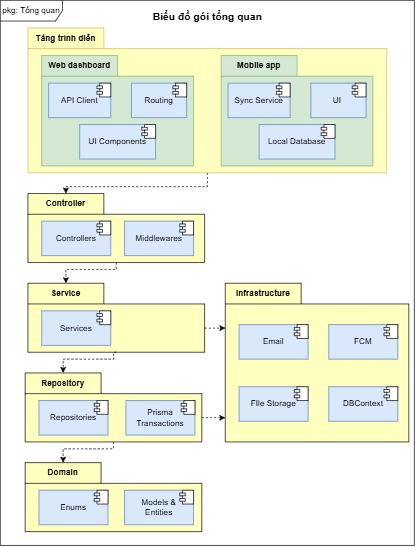

The diagram above was exported from draw.io. Its source (the exported page's mxGraphModel, read from the mxfile embedded in the PNG):
<mxGraphModel dx="936" dy="569" grid="1" gridSize="10" guides="1" tooltips="1" connect="1" arrows="1" fold="1" page="1" pageScale="1" pageWidth="827" pageHeight="1169" math="0" shadow="0">
  <root>
    <mxCell id="0" />
    <mxCell id="1" parent="0" />
    <mxCell id="vFLyV-9oqZiVWEWHptF_-1" parent="1" style="shape=umlFrame;whiteSpace=wrap;html=1;pointerEvents=0;width=90;height=30;" value="pkg: Tổng quan" vertex="1">
      <mxGeometry height="790" width="600" x="114" y="70" as="geometry" />
    </mxCell>
    <mxCell id="vFLyV-9oqZiVWEWHptF_-2" parent="1" style="text;align=center;fontStyle=1;verticalAlign=middle;spacingLeft=3;spacingRight=3;strokeColor=none;rotatable=0;points=[[0,0.5],[1,0.5]];portConstraint=eastwest;html=1;fontSize=15;" value="Biểu đồ gói tổng quan" vertex="1">
      <mxGeometry height="26" width="160" x="334" y="80" as="geometry" />
    </mxCell>
    <mxCell id="_9CfUyuew9YNbRH-WqJZ-1" parent="1" style="shape=folder;fontStyle=1;tabWidth=110;tabHeight=30;tabPosition=left;html=1;boundedLbl=1;labelInHeader=1;container=1;collapsible=0;recursiveResize=0;whiteSpace=wrap;fillColor=#FFFFC0;" value="Controller" vertex="1">
      <mxGeometry height="100" width="256" x="154" y="350" as="geometry" />
    </mxCell>
    <mxCell id="_9CfUyuew9YNbRH-WqJZ-4" parent="_9CfUyuew9YNbRH-WqJZ-1" style="html=1;dropTarget=0;whiteSpace=wrap;fillColor=#dae8fc;strokeColor=#6c8ebf;" value="Controllers" vertex="1">
      <mxGeometry height="50" width="100" x="20" y="40" as="geometry" />
    </mxCell>
    <mxCell id="_9CfUyuew9YNbRH-WqJZ-5" parent="_9CfUyuew9YNbRH-WqJZ-4" style="shape=module;jettyWidth=8;jettyHeight=4;" value="" vertex="1">
      <mxGeometry height="20" relative="1" width="20" x="1" as="geometry">
        <mxPoint x="-20" as="offset" />
      </mxGeometry>
    </mxCell>
    <mxCell id="_9CfUyuew9YNbRH-WqJZ-26" parent="_9CfUyuew9YNbRH-WqJZ-1" style="html=1;dropTarget=0;whiteSpace=wrap;fillColor=#dae8fc;strokeColor=#6c8ebf;" value="Middlewares" vertex="1">
      <mxGeometry height="50" width="100" x="140" y="40" as="geometry" />
    </mxCell>
    <mxCell id="_9CfUyuew9YNbRH-WqJZ-27" parent="_9CfUyuew9YNbRH-WqJZ-26" style="shape=module;jettyWidth=8;jettyHeight=4;" value="" vertex="1">
      <mxGeometry height="20" relative="1" width="20" x="1" as="geometry">
        <mxPoint x="-20" as="offset" />
      </mxGeometry>
    </mxCell>
    <mxCell id="_9CfUyuew9YNbRH-WqJZ-17" edge="1" parent="1" source="_9CfUyuew9YNbRH-WqJZ-11" style="edgeStyle=orthogonalEdgeStyle;rounded=0;orthogonalLoop=1;jettySize=auto;html=1;exitX=0.5;exitY=1;exitDx=0;exitDy=0;exitPerimeter=0;dashed=1;entryX=0;entryY=0;entryDx=55;entryDy=0;entryPerimeter=0;" target="_9CfUyuew9YNbRH-WqJZ-1">
      <mxGeometry relative="1" as="geometry" />
    </mxCell>
    <mxCell id="_9CfUyuew9YNbRH-WqJZ-11" parent="1" style="shape=folder;fontStyle=1;tabWidth=110;tabHeight=30;tabPosition=left;html=1;boundedLbl=1;labelInHeader=1;container=1;collapsible=0;recursiveResize=0;whiteSpace=wrap;fillColor=#FFFFC0;strokeColor=#d6b656;" value="Tầng trình diễn" vertex="1">
      <mxGeometry height="210" width="520" x="154" y="110" as="geometry" />
    </mxCell>
    <mxCell id="uGyicRm81up3Ku5f_KCH-1" parent="_9CfUyuew9YNbRH-WqJZ-11" style="shape=folder;fontStyle=1;tabWidth=110;tabHeight=30;tabPosition=left;html=1;boundedLbl=1;labelInHeader=1;container=1;collapsible=0;recursiveResize=0;whiteSpace=wrap;fillColor=#d5e8d4;strokeColor=#82b366;" value="Web dashboard" vertex="1">
      <mxGeometry height="160" width="220" x="20" y="40" as="geometry" />
    </mxCell>
    <mxCell id="uGyicRm81up3Ku5f_KCH-5" parent="uGyicRm81up3Ku5f_KCH-1" style="html=1;dropTarget=0;whiteSpace=wrap;fillColor=#dae8fc;strokeColor=#6c8ebf;" value="Routing" vertex="1">
      <mxGeometry height="50" width="80" x="130" y="40" as="geometry" />
    </mxCell>
    <mxCell id="uGyicRm81up3Ku5f_KCH-6" parent="uGyicRm81up3Ku5f_KCH-5" style="shape=module;jettyWidth=8;jettyHeight=4;" value="" vertex="1">
      <mxGeometry height="20" relative="1" width="20" x="1" as="geometry">
        <mxPoint x="-20" as="offset" />
      </mxGeometry>
    </mxCell>
    <mxCell id="uGyicRm81up3Ku5f_KCH-7" parent="uGyicRm81up3Ku5f_KCH-1" style="html=1;dropTarget=0;whiteSpace=wrap;fillColor=#dae8fc;strokeColor=#6c8ebf;" value="API Client" vertex="1">
      <mxGeometry height="50" width="90" x="10" y="40" as="geometry" />
    </mxCell>
    <mxCell id="uGyicRm81up3Ku5f_KCH-8" parent="uGyicRm81up3Ku5f_KCH-7" style="shape=module;jettyWidth=8;jettyHeight=4;" value="" vertex="1">
      <mxGeometry height="20" relative="1" width="20" x="1" as="geometry">
        <mxPoint x="-20" as="offset" />
      </mxGeometry>
    </mxCell>
    <mxCell id="uGyicRm81up3Ku5f_KCH-3" parent="uGyicRm81up3Ku5f_KCH-1" style="html=1;dropTarget=0;whiteSpace=wrap;fillColor=#dae8fc;strokeColor=#6c8ebf;" value="UI Components" vertex="1">
      <mxGeometry height="50" width="110" x="55" y="100" as="geometry" />
    </mxCell>
    <mxCell id="uGyicRm81up3Ku5f_KCH-4" parent="uGyicRm81up3Ku5f_KCH-3" style="shape=module;jettyWidth=8;jettyHeight=4;" value="" vertex="1">
      <mxGeometry height="20" relative="1" width="20" x="1" as="geometry">
        <mxPoint x="-20" as="offset" />
      </mxGeometry>
    </mxCell>
    <mxCell id="uGyicRm81up3Ku5f_KCH-9" parent="_9CfUyuew9YNbRH-WqJZ-11" style="shape=folder;fontStyle=1;tabWidth=110;tabHeight=30;tabPosition=left;html=1;boundedLbl=1;labelInHeader=1;container=1;collapsible=0;recursiveResize=0;whiteSpace=wrap;fillColor=#d5e8d4;strokeColor=#82b366;" value="Mobile app" vertex="1">
      <mxGeometry height="160" width="220" x="280" y="40" as="geometry" />
    </mxCell>
    <mxCell id="uGyicRm81up3Ku5f_KCH-10" parent="uGyicRm81up3Ku5f_KCH-9" style="html=1;dropTarget=0;whiteSpace=wrap;fillColor=#dae8fc;strokeColor=#6c8ebf;" value="UI&amp;nbsp;" vertex="1">
      <mxGeometry height="50" width="80" x="130" y="40" as="geometry" />
    </mxCell>
    <mxCell id="uGyicRm81up3Ku5f_KCH-11" parent="uGyicRm81up3Ku5f_KCH-10" style="shape=module;jettyWidth=8;jettyHeight=4;" value="" vertex="1">
      <mxGeometry height="20" relative="1" width="20" x="1" as="geometry">
        <mxPoint x="-20" as="offset" />
      </mxGeometry>
    </mxCell>
    <mxCell id="uGyicRm81up3Ku5f_KCH-12" parent="uGyicRm81up3Ku5f_KCH-9" style="html=1;dropTarget=0;whiteSpace=wrap;fillColor=#dae8fc;strokeColor=#6c8ebf;" value="Sync Service" vertex="1">
      <mxGeometry height="50" width="90" x="10" y="40" as="geometry" />
    </mxCell>
    <mxCell id="uGyicRm81up3Ku5f_KCH-13" parent="uGyicRm81up3Ku5f_KCH-12" style="shape=module;jettyWidth=8;jettyHeight=4;" value="" vertex="1">
      <mxGeometry height="20" relative="1" width="20" x="1" as="geometry">
        <mxPoint x="-20" as="offset" />
      </mxGeometry>
    </mxCell>
    <mxCell id="uGyicRm81up3Ku5f_KCH-14" parent="uGyicRm81up3Ku5f_KCH-9" style="html=1;dropTarget=0;whiteSpace=wrap;fillColor=#dae8fc;strokeColor=#6c8ebf;" value="Local Database" vertex="1">
      <mxGeometry height="50" width="110" x="55" y="100" as="geometry" />
    </mxCell>
    <mxCell id="uGyicRm81up3Ku5f_KCH-15" parent="uGyicRm81up3Ku5f_KCH-14" style="shape=module;jettyWidth=8;jettyHeight=4;" value="" vertex="1">
      <mxGeometry height="20" relative="1" width="20" x="1" as="geometry">
        <mxPoint x="-20" as="offset" />
      </mxGeometry>
    </mxCell>
    <mxCell id="_9CfUyuew9YNbRH-WqJZ-18" parent="1" style="shape=folder;fontStyle=1;tabWidth=110;tabHeight=30;tabPosition=left;html=1;boundedLbl=1;labelInHeader=1;container=1;collapsible=0;recursiveResize=0;whiteSpace=wrap;fillColor=#FFFFC0;" value="Service" vertex="1">
      <mxGeometry height="100" width="256" x="154" y="480" as="geometry" />
    </mxCell>
    <mxCell id="_9CfUyuew9YNbRH-WqJZ-19" parent="_9CfUyuew9YNbRH-WqJZ-18" style="html=1;dropTarget=0;whiteSpace=wrap;fillColor=#dae8fc;strokeColor=#6c8ebf;" value="Services" vertex="1">
      <mxGeometry height="50" width="100" x="20" y="40" as="geometry" />
    </mxCell>
    <mxCell id="_9CfUyuew9YNbRH-WqJZ-20" parent="_9CfUyuew9YNbRH-WqJZ-19" style="shape=module;jettyWidth=8;jettyHeight=4;" value="" vertex="1">
      <mxGeometry height="20" relative="1" width="20" x="1" as="geometry">
        <mxPoint x="-20" as="offset" />
      </mxGeometry>
    </mxCell>
    <mxCell id="_9CfUyuew9YNbRH-WqJZ-23" parent="1" style="shape=folder;fontStyle=1;tabWidth=110;tabHeight=30;tabPosition=left;html=1;boundedLbl=1;labelInHeader=1;container=1;collapsible=0;recursiveResize=0;whiteSpace=wrap;fillColor=#FFFFC0;" value="Repository" vertex="1">
      <mxGeometry height="100" width="256" x="150" y="610" as="geometry" />
    </mxCell>
    <mxCell id="_9CfUyuew9YNbRH-WqJZ-24" parent="_9CfUyuew9YNbRH-WqJZ-23" style="html=1;dropTarget=0;whiteSpace=wrap;fillColor=#dae8fc;strokeColor=#6c8ebf;" value="Repositories" vertex="1">
      <mxGeometry height="50" width="100" x="20" y="40" as="geometry" />
    </mxCell>
    <mxCell id="_9CfUyuew9YNbRH-WqJZ-25" parent="_9CfUyuew9YNbRH-WqJZ-24" style="shape=module;jettyWidth=8;jettyHeight=4;" value="" vertex="1">
      <mxGeometry height="20" relative="1" width="20" x="1" as="geometry">
        <mxPoint x="-20" as="offset" />
      </mxGeometry>
    </mxCell>
    <mxCell id="_9CfUyuew9YNbRH-WqJZ-41" parent="_9CfUyuew9YNbRH-WqJZ-23" style="html=1;dropTarget=0;whiteSpace=wrap;fillColor=#dae8fc;strokeColor=#6c8ebf;" value="Prisma&lt;br&gt;Transactions" vertex="1">
      <mxGeometry height="50" width="100" x="146" y="40" as="geometry" />
    </mxCell>
    <mxCell id="_9CfUyuew9YNbRH-WqJZ-42" parent="_9CfUyuew9YNbRH-WqJZ-41" style="shape=module;jettyWidth=8;jettyHeight=4;" value="" vertex="1">
      <mxGeometry height="20" relative="1" width="20" x="1" as="geometry">
        <mxPoint x="-20" as="offset" />
      </mxGeometry>
    </mxCell>
    <mxCell id="_9CfUyuew9YNbRH-WqJZ-28" parent="1" style="shape=folder;fontStyle=1;tabWidth=110;tabHeight=30;tabPosition=left;html=1;boundedLbl=1;labelInHeader=1;container=1;collapsible=0;recursiveResize=0;whiteSpace=wrap;fillColor=#FFFFC0;" value="Infrastructure" vertex="1">
      <mxGeometry height="230" width="266" x="440" y="480" as="geometry" />
    </mxCell>
    <mxCell id="_9CfUyuew9YNbRH-WqJZ-29" parent="_9CfUyuew9YNbRH-WqJZ-28" style="html=1;dropTarget=0;whiteSpace=wrap;fillColor=#dae8fc;strokeColor=#6c8ebf;" value="Email" vertex="1">
      <mxGeometry height="50" width="100" x="20" y="60" as="geometry" />
    </mxCell>
    <mxCell id="_9CfUyuew9YNbRH-WqJZ-30" parent="_9CfUyuew9YNbRH-WqJZ-29" style="shape=module;jettyWidth=8;jettyHeight=4;" value="" vertex="1">
      <mxGeometry height="20" relative="1" width="20" x="1" as="geometry">
        <mxPoint x="-20" as="offset" />
      </mxGeometry>
    </mxCell>
    <mxCell id="_9CfUyuew9YNbRH-WqJZ-31" parent="_9CfUyuew9YNbRH-WqJZ-28" style="html=1;dropTarget=0;whiteSpace=wrap;fillColor=#dae8fc;strokeColor=#6c8ebf;" value="FCM" vertex="1">
      <mxGeometry height="50" width="100" x="150" y="60" as="geometry" />
    </mxCell>
    <mxCell id="_9CfUyuew9YNbRH-WqJZ-32" parent="_9CfUyuew9YNbRH-WqJZ-31" style="shape=module;jettyWidth=8;jettyHeight=4;" value="" vertex="1">
      <mxGeometry height="20" relative="1" width="20" x="1" as="geometry">
        <mxPoint x="-20" as="offset" />
      </mxGeometry>
    </mxCell>
    <mxCell id="_9CfUyuew9YNbRH-WqJZ-33" parent="_9CfUyuew9YNbRH-WqJZ-28" style="html=1;dropTarget=0;whiteSpace=wrap;fillColor=#dae8fc;strokeColor=#6c8ebf;" value="FIle Storage" vertex="1">
      <mxGeometry height="50" width="100" x="20" y="150" as="geometry" />
    </mxCell>
    <mxCell id="_9CfUyuew9YNbRH-WqJZ-34" parent="_9CfUyuew9YNbRH-WqJZ-33" style="shape=module;jettyWidth=8;jettyHeight=4;" value="" vertex="1">
      <mxGeometry height="20" relative="1" width="20" x="1" as="geometry">
        <mxPoint x="-20" as="offset" />
      </mxGeometry>
    </mxCell>
    <mxCell id="_9CfUyuew9YNbRH-WqJZ-50" parent="_9CfUyuew9YNbRH-WqJZ-28" style="html=1;dropTarget=0;whiteSpace=wrap;fillColor=#dae8fc;strokeColor=#6c8ebf;" value="DBContext" vertex="1">
      <mxGeometry height="50" width="100" x="150" y="150" as="geometry" />
    </mxCell>
    <mxCell id="_9CfUyuew9YNbRH-WqJZ-51" parent="_9CfUyuew9YNbRH-WqJZ-50" style="shape=module;jettyWidth=8;jettyHeight=4;" value="" vertex="1">
      <mxGeometry height="20" relative="1" width="20" x="1" as="geometry">
        <mxPoint x="-20" as="offset" />
      </mxGeometry>
    </mxCell>
    <mxCell id="_9CfUyuew9YNbRH-WqJZ-36" parent="1" style="shape=folder;fontStyle=1;tabWidth=110;tabHeight=30;tabPosition=left;html=1;boundedLbl=1;labelInHeader=1;container=1;collapsible=0;recursiveResize=0;whiteSpace=wrap;fillColor=#FFFFC0;" value="Domain" vertex="1">
      <mxGeometry height="100" width="256" x="150" y="740" as="geometry" />
    </mxCell>
    <mxCell id="_9CfUyuew9YNbRH-WqJZ-37" parent="_9CfUyuew9YNbRH-WqJZ-36" style="html=1;dropTarget=0;whiteSpace=wrap;fillColor=#dae8fc;strokeColor=#6c8ebf;" value="Enums" vertex="1">
      <mxGeometry height="50" width="100" x="20" y="40" as="geometry" />
    </mxCell>
    <mxCell id="_9CfUyuew9YNbRH-WqJZ-38" parent="_9CfUyuew9YNbRH-WqJZ-37" style="shape=module;jettyWidth=8;jettyHeight=4;" value="" vertex="1">
      <mxGeometry height="20" relative="1" width="20" x="1" as="geometry">
        <mxPoint x="-20" as="offset" />
      </mxGeometry>
    </mxCell>
    <mxCell id="_9CfUyuew9YNbRH-WqJZ-48" parent="_9CfUyuew9YNbRH-WqJZ-36" style="html=1;dropTarget=0;whiteSpace=wrap;fillColor=#dae8fc;strokeColor=#6c8ebf;" value="Models &amp;amp;&lt;br&gt;Entities" vertex="1">
      <mxGeometry height="50" width="100" x="144" y="40" as="geometry" />
    </mxCell>
    <mxCell id="_9CfUyuew9YNbRH-WqJZ-49" parent="_9CfUyuew9YNbRH-WqJZ-48" style="shape=module;jettyWidth=8;jettyHeight=4;" value="" vertex="1">
      <mxGeometry height="20" relative="1" width="20" x="1" as="geometry">
        <mxPoint x="-20" as="offset" />
      </mxGeometry>
    </mxCell>
    <mxCell id="_9CfUyuew9YNbRH-WqJZ-46" edge="1" parent="1" source="_9CfUyuew9YNbRH-WqJZ-23" style="edgeStyle=orthogonalEdgeStyle;rounded=0;orthogonalLoop=1;jettySize=auto;html=1;exitX=0.5;exitY=1;exitDx=0;exitDy=0;exitPerimeter=0;entryX=0;entryY=0;entryDx=55;entryDy=0;entryPerimeter=0;dashed=1;" target="_9CfUyuew9YNbRH-WqJZ-36">
      <mxGeometry relative="1" as="geometry">
        <Array as="points">
          <mxPoint x="278" y="720" />
          <mxPoint x="205" y="720" />
        </Array>
      </mxGeometry>
    </mxCell>
    <mxCell id="_9CfUyuew9YNbRH-WqJZ-47" edge="1" parent="1" source="_9CfUyuew9YNbRH-WqJZ-18" style="edgeStyle=orthogonalEdgeStyle;rounded=0;orthogonalLoop=1;jettySize=auto;html=1;exitX=0.5;exitY=1;exitDx=0;exitDy=0;exitPerimeter=0;entryX=0;entryY=0;entryDx=55;entryDy=0;entryPerimeter=0;dashed=1;" target="_9CfUyuew9YNbRH-WqJZ-23">
      <mxGeometry relative="1" as="geometry">
        <Array as="points">
          <mxPoint x="278" y="590" />
          <mxPoint x="205" y="590" />
        </Array>
      </mxGeometry>
    </mxCell>
    <mxCell id="XXU0iPan-YxSEoRs-oL3-1" edge="1" parent="1" source="_9CfUyuew9YNbRH-WqJZ-1" style="edgeStyle=orthogonalEdgeStyle;rounded=0;orthogonalLoop=1;jettySize=auto;html=1;exitX=0.5;exitY=1;exitDx=0;exitDy=0;exitPerimeter=0;entryX=0;entryY=0;entryDx=55;entryDy=0;entryPerimeter=0;dashed=1;" target="_9CfUyuew9YNbRH-WqJZ-18">
      <mxGeometry relative="1" as="geometry">
        <Array as="points">
          <mxPoint x="282" y="460" />
          <mxPoint x="209" y="460" />
        </Array>
      </mxGeometry>
    </mxCell>
    <mxCell id="XXU0iPan-YxSEoRs-oL3-2" edge="1" parent="1" source="_9CfUyuew9YNbRH-WqJZ-18" style="edgeStyle=orthogonalEdgeStyle;rounded=0;orthogonalLoop=1;jettySize=auto;html=1;exitX=0;exitY=0;exitDx=256;exitDy=65;exitPerimeter=0;entryX=0;entryY=0.285;entryDx=0;entryDy=0;entryPerimeter=0;dashed=1;" target="_9CfUyuew9YNbRH-WqJZ-28">
      <mxGeometry relative="1" as="geometry" />
    </mxCell>
    <mxCell id="XXU0iPan-YxSEoRs-oL3-5" edge="1" parent="1" source="_9CfUyuew9YNbRH-WqJZ-23" style="edgeStyle=orthogonalEdgeStyle;rounded=0;orthogonalLoop=1;jettySize=auto;html=1;exitX=0;exitY=0;exitDx=256;exitDy=65;exitPerimeter=0;entryX=0;entryY=0.846;entryDx=0;entryDy=0;entryPerimeter=0;dashed=1;" target="_9CfUyuew9YNbRH-WqJZ-28">
      <mxGeometry relative="1" as="geometry" />
    </mxCell>
  </root>
</mxGraphModel>